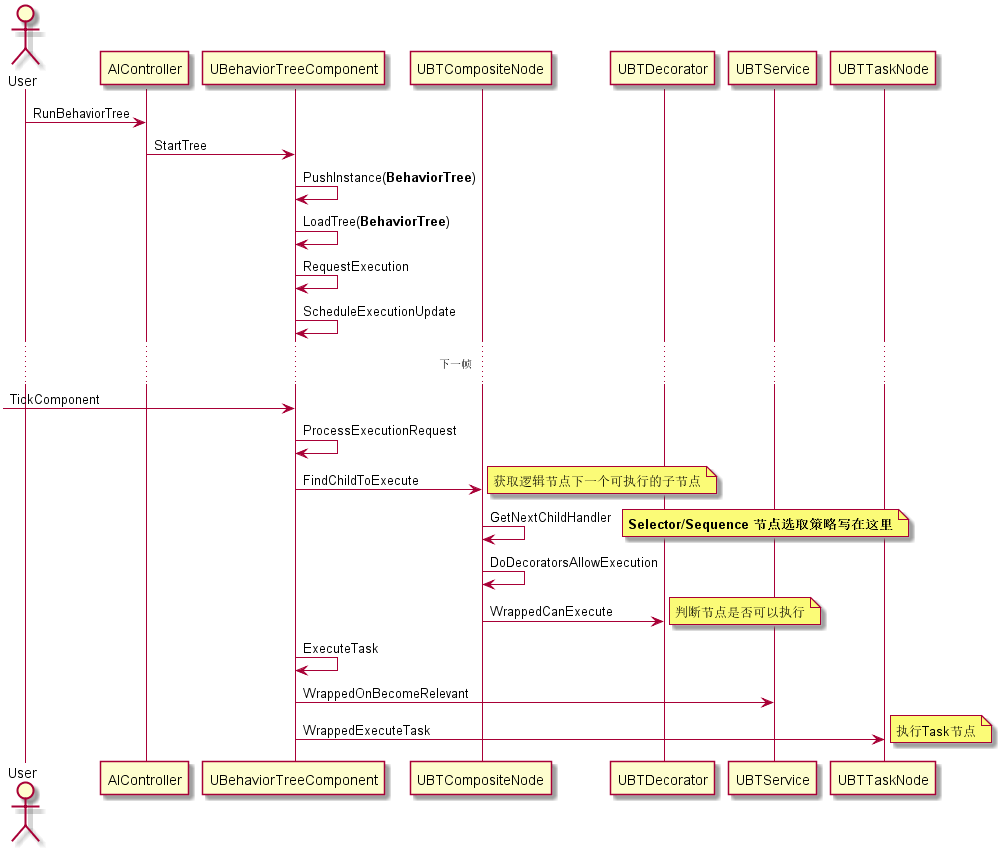

The diagram above was rendered by PlantUML. Its source (embedded in the PNG):
@startuml behaviortree_exe_flow
actor User
User -> AIController : RunBehaviorTree
AIController -> UBehaviorTreeComponent : StartTree
UBehaviorTreeComponent -> UBehaviorTreeComponent : PushInstance(<b>BehaviorTree</b>)
UBehaviorTreeComponent -> UBehaviorTreeComponent : LoadTree(<b>BehaviorTree</b>)
UBehaviorTreeComponent -> UBehaviorTreeComponent : RequestExecution
UBehaviorTreeComponent -> UBehaviorTreeComponent : ScheduleExecutionUpdate
... 下一帧 ...
-> UBehaviorTreeComponent: TickComponent
UBehaviorTreeComponent -> UBehaviorTreeComponent : ProcessExecutionRequest
UBehaviorTreeComponent -> UBTCompositeNode : FindChildToExecute 
note right : 获取逻辑节点下一个可执行的子节点
UBTCompositeNode -> UBTCompositeNode : GetNextChildHandler 
note right : <b>Selector/Sequence 节点选取策略写在这里</b>
UBTCompositeNode -> UBTCompositeNode : DoDecoratorsAllowExecution
UBTCompositeNode -> UBTDecorator : WrappedCanExecute 
note right : 判断节点是否可以执行
UBehaviorTreeComponent -> UBehaviorTreeComponent : ExecuteTask
UBehaviorTreeComponent -> UBTService : WrappedOnBecomeRelevant
UBehaviorTreeComponent -> UBTTaskNode : WrappedExecuteTask
note right : 执行Task节点
@enduml